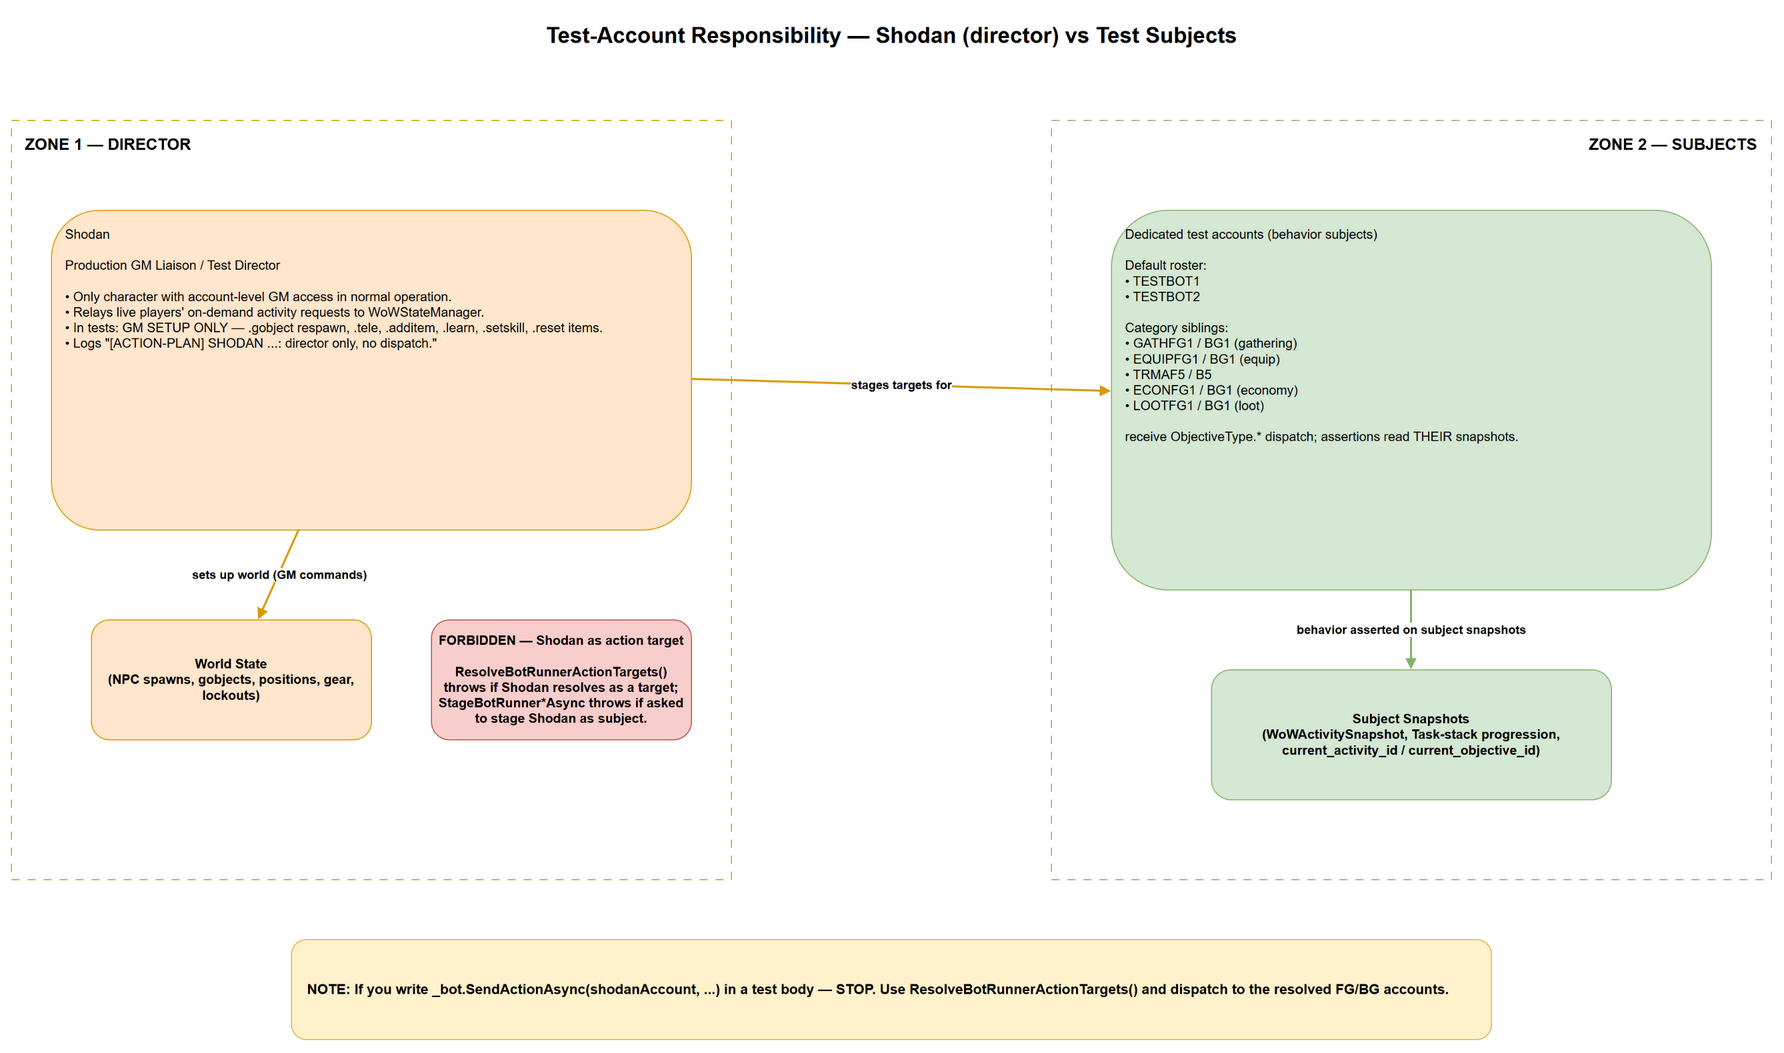

The diagram above was exported from draw.io. Its source (the exported page's mxGraphModel, read from the mxfile embedded in the PNG):
<mxGraphModel dx="1200" dy="800" grid="0" gridSize="10" guides="1" tooltips="1" connect="1" arrows="1" fold="1" page="1" pageScale="1" pageWidth="2000" pageHeight="1300" math="0" shadow="0">
  <root>
    <mxCell id="0" />
    <mxCell id="1" parent="0" />
    <mxCell id="title" value="Test-Account Responsibility — Shodan (director) vs Test Subjects" style="text;html=1;fontSize=22;fontStyle=1;align=center;verticalAlign=middle;" vertex="1" parent="1">
      <mxGeometry x="400" y="30" width="1200" height="50" as="geometry" />
    </mxCell>
    <mxCell id="zone1" value="ZONE 1 — DIRECTOR" style="rounded=0;whiteSpace=wrap;html=1;dashed=1;dashPattern=8 8;strokeColor=#d79b00;fillColor=none;verticalAlign=top;fontSize=16;fontStyle=1;align=left;spacingLeft=12;spacingTop=8;" vertex="1" parent="1">
      <mxGeometry x="120" y="140" width="720" height="760" as="geometry" />
    </mxCell>
    <mxCell id="zone2" value="ZONE 2 — SUBJECTS" style="rounded=0;whiteSpace=wrap;html=1;dashed=1;dashPattern=8 8;strokeColor=#82b366;fillColor=none;verticalAlign=top;fontSize=16;fontStyle=1;align=right;spacingRight=12;spacingTop=8;" vertex="1" parent="1">
      <mxGeometry x="1160" y="140" width="720" height="760" as="geometry" />
    </mxCell>
    <mxCell id="shodan" value="Shodan&#10;&#10;Production GM Liaison / Test Director&#10;&#10;• Only character with account-level GM access in normal operation.&#10;• Relays live players' on-demand activity requests to WoWStateManager.&#10;• In tests: GM SETUP ONLY — .gobject respawn, .tele, .additem, .learn, .setskill, .reset items.&#10;• Logs &quot;[ACTION-PLAN] SHODAN ...: director only, no &lt;feature&gt; dispatch.&quot;" style="rounded=1;whiteSpace=wrap;html=1;fillColor=#ffe6cc;strokeColor=#d79b00;align=left;verticalAlign=top;fontSize=13;spacingLeft=12;spacingTop=10;spacingRight=12;" vertex="1" parent="1">
      <mxGeometry x="160" y="230" width="640" height="320" as="geometry" />
    </mxCell>
    <mxCell id="worldstate" value="World State&#10;(NPC spawns, gobjects, positions, gear, lockouts)" style="rounded=1;whiteSpace=wrap;html=1;fillColor=#ffe6cc;strokeColor=#d79b00;align=center;verticalAlign=middle;fontSize=13;fontStyle=1;" vertex="1" parent="1">
      <mxGeometry x="200" y="640" width="280" height="120" as="geometry" />
    </mxCell>
    <mxCell id="forbidden" value="FORBIDDEN — Shodan as action target&#10;&#10;ResolveBotRunnerActionTargets() throws if Shodan resolves as a target; StageBotRunner*Async throws if asked to stage Shodan as subject." style="rounded=1;whiteSpace=wrap;html=1;fillColor=#f8cecc;strokeColor=#b85450;align=center;verticalAlign=middle;fontSize=13;fontStyle=1;" vertex="1" parent="1">
      <mxGeometry x="540" y="640" width="260" height="120" as="geometry" />
    </mxCell>
    <mxCell id="subjects" value="Dedicated test accounts (behavior subjects)&#10;&#10;Default roster:&#10;  • TESTBOT1&#10;  • TESTBOT2&#10;&#10;Category siblings:&#10;  • GATHFG1 / BG1 (gathering)&#10;  • EQUIPFG1 / BG1 (equip)&#10;  • TRMAF5 / B5&#10;  • ECONFG1 / BG1 (economy)&#10;  • LOOTFG1 / BG1 (loot)&#10;&#10;receive ObjectiveType.* dispatch; assertions read THEIR snapshots." style="rounded=1;whiteSpace=wrap;html=1;fillColor=#d5e8d4;strokeColor=#82b366;align=left;verticalAlign=top;fontSize=13;spacingLeft=12;spacingTop=10;spacingRight=12;" vertex="1" parent="1">
      <mxGeometry x="1220" y="230" width="600" height="380" as="geometry" />
    </mxCell>
    <mxCell id="snapshots" value="Subject Snapshots&#10;(WoWActivitySnapshot, Task-stack progression,&#10;current_activity_id / current_objective_id)" style="rounded=1;whiteSpace=wrap;html=1;fillColor=#d5e8d4;strokeColor=#82b366;align=center;verticalAlign=middle;fontSize=13;fontStyle=1;" vertex="1" parent="1">
      <mxGeometry x="1320" y="690" width="400" height="130" as="geometry" />
    </mxCell>
    <mxCell id="note" value="NOTE: If you write _bot.SendActionAsync(shodanAccount, ...) in a test body — STOP. Use ResolveBotRunnerActionTargets() and dispatch to the resolved FG/BG accounts." style="rounded=1;whiteSpace=wrap;html=1;fillColor=#fff2cc;strokeColor=#d6b656;align=left;verticalAlign=middle;fontSize=14;fontStyle=1;spacingLeft=14;spacingRight=14;" vertex="1" parent="1">
      <mxGeometry x="400" y="960" width="1200" height="100" as="geometry" />
    </mxCell>
    <mxCell id="e1" value="sets up world (GM commands)" style="endArrow=block;html=1;fontSize=12;fontStyle=1;strokeColor=#d79b00;strokeWidth=2;" edge="1" parent="1" source="shodan" target="worldstate">
      <mxGeometry relative="1" as="geometry" />
    </mxCell>
    <mxCell id="e2" value="stages targets for" style="endArrow=block;html=1;fontSize=12;fontStyle=1;strokeColor=#d79b00;strokeWidth=2;" edge="1" parent="1" source="shodan" target="subjects">
      <mxGeometry relative="1" as="geometry" />
    </mxCell>
    <mxCell id="e3" value="behavior asserted on subject snapshots" style="endArrow=block;html=1;fontSize=12;fontStyle=1;strokeColor=#82b366;strokeWidth=2;" edge="1" parent="1" source="subjects" target="snapshots">
      <mxGeometry relative="1" as="geometry" />
    </mxCell>
  </root>
</mxGraphModel>